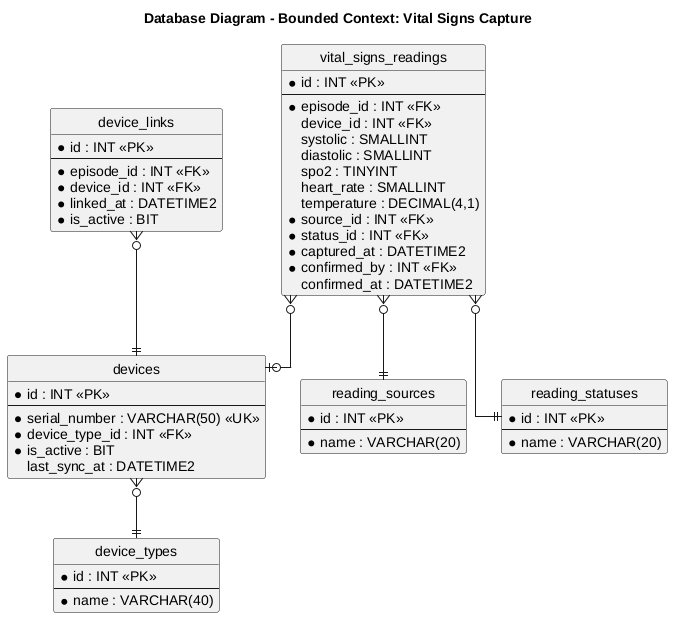

The diagram above was rendered by PlantUML. Its source (embedded in the PNG):
@startuml
title Database Diagram - Bounded Context: Vital Signs Capture
hide circle
skinparam linetype ortho

entity "vital_signs_readings" as readings {
  * id : INT <<PK>>
  --
  * episode_id : INT <<FK>>
  device_id : INT <<FK>>
  systolic : SMALLINT
  diastolic : SMALLINT
  spo2 : TINYINT
  heart_rate : SMALLINT
  temperature : DECIMAL(4,1)
  * source_id : INT <<FK>>
  * status_id : INT <<FK>>
  * captured_at : DATETIME2
  * confirmed_by : INT <<FK>>
  confirmed_at : DATETIME2
}
entity "devices" as devices {
  * id : INT <<PK>>
  --
  * serial_number : VARCHAR(50) <<UK>>
  * device_type_id : INT <<FK>>
  * is_active : BIT
  last_sync_at : DATETIME2
}
entity "device_types" as dtypes {
  * id : INT <<PK>>
  --
  * name : VARCHAR(40)
}
entity "device_links" as links {
  * id : INT <<PK>>
  --
  * episode_id : INT <<FK>>
  * device_id : INT <<FK>>
  * linked_at : DATETIME2
  * is_active : BIT
}
entity "reading_sources" as rsrc {
  * id : INT <<PK>>
  --
  * name : VARCHAR(20)
}
entity "reading_statuses" as rstat {
  * id : INT <<PK>>
  --
  * name : VARCHAR(20)
}
readings }o--|| rsrc
readings }o--|| rstat
readings }o--o| devices
devices }o--|| dtypes
links }o--|| devices
@enduml